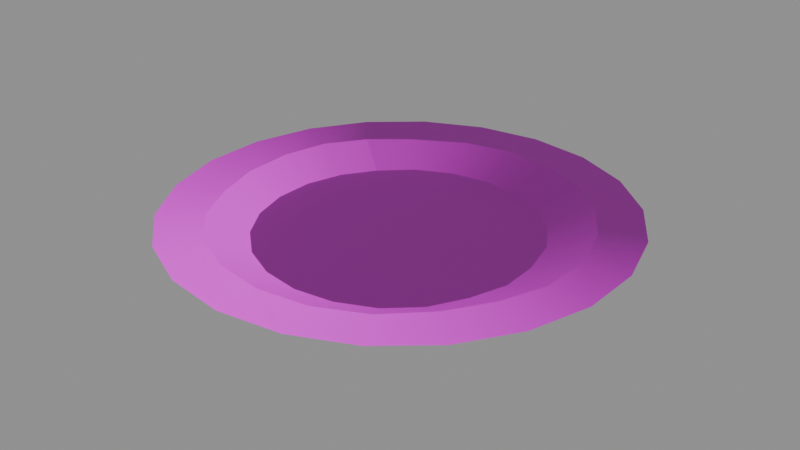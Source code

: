 # Source: table_plate.blend  (saved by Blender 5.1.30; exported with 4.5.12 LTS)
import bpy
from mathutils import Matrix  # noqa: F401  (used for matrix-valued properties, if any)

bpy.ops.wm.read_factory_settings(use_empty=True)
scene = bpy.context.scene
scene.name = 'Scene'

# ---- images (referenced by path relative to the original .blend; pixels are not part of the script)
import os
ASSET_DIR = os.environ.get("B2B_ASSET_DIR", "")  # directory of the original .blend (textures are referenced by path, not embedded)
HERE = os.path.dirname(os.path.abspath(__file__))  # packed textures are extracted next to this script under _unpacked/

def load_image(name, relpath, width, height, colorspace="sRGB"):
    """Load a texture the original file referenced (path relative to the .blend, or extracted next to this script)."""
    p = next((c for c in (os.path.join(HERE, relpath), os.path.join(ASSET_DIR, relpath)) if relpath and os.path.exists(c)), "")
    if p:
        img = bpy.data.images.load(p, check_existing=True)
        img.name = name
    else:  # same state as the original file: an image datablock whose file is absent (Cycles renders it pink)
        img = bpy.data.images.new(name, width, height)
        img.source = "FILE"
        img.filepath = "//" + (relpath or name)
    img.colorspace_settings.name = colorspace
    return img
img_t_trim_metal_basecolor_png = load_image('T_Trim_Metal_BaseColor.png', 'T_Trim_Metal_BaseColor.png', 1024, 1024, 'sRGB')
img_t_trim_metal_normal_png = load_image('T_Trim_Metal_Normal.png', 'T_Trim_Metal_Normal.png', 1024, 1024, 'Non-Color')

# ---- materials (node trees are filled in below, after node groups)
mat_mi_trim_metal = bpy.data.materials.new('MI_Trim_Metal')
mat_mi_trim_metal.roughness = 0.8727

# ---- material node trees
mat_mi_trim_metal.use_nodes = True; mat_mi_trim_metal.node_tree.nodes.clear()
_N = mat_mi_trim_metal.node_tree.nodes; _L = mat_mi_trim_metal.node_tree.links
n0 = _N.new('ShaderNodeBsdfPrincipled'); n0.name = 'Principled BSDF'; n0.location = (-200, 100)
n0.inputs[2].default_value = 0.8727
n1 = _N.new('ShaderNodeOutputMaterial'); n1.name = 'Material Output'; n1.location = (200, 100)
n2 = _N.new('ShaderNodeNormalMap'); n2.name = 'Normal Map'; n2.location = (-600, -600)
n2.label = 'Normal/Map'
n3 = _N.new('ShaderNodeTexImage'); n3.name = 'Image Texture'; n3.location = (-600, 300)
n3.image = img_t_trim_metal_basecolor_png
n4 = _N.new('ShaderNodeTexImage'); n4.name = 'Image Texture.001'; n4.location = (-900, -1200)
n4.image = img_t_trim_metal_normal_png
_L.new(n0.outputs[0], n1.inputs[0])
_L.new(n2.outputs[0], n0.inputs[5])
_L.new(n3.outputs[0], n0.inputs[0])
_L.new(n4.outputs[0], n2.inputs[1])
n1.is_active_output = True

# ---- meshes
me_cylinder_084 = bpy.data.meshes.new('Cylinder.084')
me_cylinder_084.from_pydata([(1.813e-09, 0.1344, -0.0007554), (-0.0002297, 0.1351, 0.0194), (0.03786, 0.1289, -0.0007554), (0.03768, 0.1292, 0.0194), (0.07266, 0.1131, -0.0007554), (0.07327, 0.114, 0.0194), (0.1016, 0.08801, -0.0007554), (0.1024, 0.08875, 0.0194), (0.1222, 0.05583, -0.0007554), (0.1233, 0.0563, 0.0194), (0.133, 0.01913, -0.0007554), (0.1342, 0.01929, 0.0194), (0.133, -0.01913, -0.0007554), (0.1342, -0.01929, 0.0194), (0.1222, -0.05583, -0.0007554), (0.1214, -0.05398, 0.0194), (0.1016, -0.08801, -0.0007554), (0.1016, -0.08524, 0.0194), (0.07266, -0.1131, -0.0007554), (0.07317, -0.1133, 0.0194), (0.03786, -0.1289, -0.0007554), (0.03818, -0.13, 0.0194), (1.813e-09, -0.1344, -0.0007554), (2.237e-09, -0.1355, 0.0194), (-0.03786, -0.1289, -0.0007554), (-0.03818, -0.13, 0.0194), (-0.07266, -0.1131, -0.0007554), (-0.07327, -0.114, 0.0194), (-0.1016, -0.08801, -0.0007554), (-0.1003, -0.08836, 0.0194), (-0.1222, -0.05583, -0.0007554), (-0.1181, -0.05392, 0.0194), (-0.133, -0.01913, -0.0007554), (-0.1293, -0.01898, 0.0194), (-0.133, 0.01913, -0.0007554), (-0.1307, 0.02001, 0.0194), (-0.1222, 0.05583, -0.0007554), (-0.1225, 0.05461, 0.0194), (-0.1016, 0.08801, -0.0007554), (-0.103, 0.08281, 0.0194), (-0.07266, 0.1131, -0.0007554), (-0.07639, 0.1049, 0.0194), (-0.03786, 0.1289, -0.0007554), (-0.038, 0.1271, 0.0194), (0.04746, 0.1616, 0.0194), (2.485e-09, 0.1685, 0.0194), (0.09108, 0.1417, 0.0194), (0.1273, 0.1103, 0.0194), (0.1532, 0.06998, 0.0194), (0.1668, 0.02398, 0.0194), (0.1668, -0.02398, 0.0194), (0.1532, -0.06996, 0.0194), (0.1273, -0.1102, 0.0194), (0.09108, -0.1417, 0.0194), (0.04746, -0.1616, 0.0194), (2.485e-09, -0.1685, 0.0194), (-0.04746, -0.1616, 0.0194), (-0.09108, -0.1417, 0.0194), (-0.1272, -0.1103, 0.0194), (-0.1527, -0.06972, 0.0194), (-0.1665, -0.02396, 0.0194), (-0.1664, 0.02406, 0.0194), (-0.1532, 0.06998, 0.0194), (-0.1273, 0.1103, 0.0194), (-0.0911, 0.1416, 0.0194), (-0.04746, 0.1616, 0.0194), (0.02916, 0.09955, 0.004837), (-4.726e-05, 0.1039, 0.004837), (0.05564, 0.08753, 0.004837), (0.07646, 0.06978, 0.004837), (0.09182, 0.0446, 0.004837), (0.09941, 0.01451, 0.004837), (0.1005, -0.01414, 0.004837), (0.09119, -0.04246, 0.004837), (0.07746, -0.06789, 0.004837), (0.05624, -0.0875, 0.004837), (0.02931, -0.0998, 0.004837), (2.328e-09, -0.104, 0.004837), (-0.0293, -0.0998, 0.004837), (-0.05624, -0.0875, 0.004837), (-0.07861, -0.06812, 0.004837), (-0.09462, -0.04321, 0.004837), (-0.1029, -0.0148, 0.004837), (-0.103, 0.0148, 0.004837), (-0.09444, 0.04294, 0.004837), (-0.07864, 0.06641, 0.004837), (-0.05672, 0.08692, 0.004837), (-0.0293, 0.0998, 0.004837)], [], [(0, 45, 44, 2), (2, 44, 46, 4), (4, 46, 47, 6), (6, 47, 48, 8), (8, 48, 49, 10), (10, 49, 50, 12), (12, 50, 51, 14), (14, 51, 52, 16), (16, 52, 53, 18), (18, 53, 54, 20), (20, 54, 55, 22), (22, 55, 56, 24), (24, 56, 57, 26), (26, 57, 58, 28), (28, 58, 59, 30), (30, 59, 60, 32), (32, 60, 61, 34), (34, 61, 62, 36), (36, 62, 63, 38), (38, 63, 64, 40), (11, 9, 70, 71), (40, 64, 65, 42), (42, 65, 45, 0), (0, 2, 4, 6, 8, 10, 12, 14, 16, 18, 20, 22, 24, 26, 28, 30, 32, 34, 36, 38, 40, 42), (1, 3, 44, 45), (3, 5, 46, 44), (5, 7, 47, 46), (7, 9, 48, 47), (9, 11, 49, 48), (11, 13, 50, 49), (13, 15, 51, 50), (15, 17, 52, 51), (17, 19, 53, 52), (19, 21, 54, 53), (21, 23, 55, 54), (23, 25, 56, 55), (25, 27, 57, 56), (27, 29, 58, 57), (29, 31, 59, 58), (31, 33, 60, 59), (33, 35, 61, 60), (35, 37, 62, 61), (37, 39, 63, 62), (39, 41, 64, 63), (41, 43, 65, 64), (43, 1, 45, 65), (66, 67, 87, 86, 85, 84, 83, 82, 81, 80, 79, 78, 77, 76, 75, 74, 73, 72, 71, 70, 69, 68), (41, 39, 85, 86), (27, 25, 78, 79), (13, 11, 71, 72), (43, 41, 86, 87), (29, 27, 79, 80), (15, 13, 72, 73), (1, 43, 87, 67), (31, 29, 80, 81), (17, 15, 73, 74), (3, 1, 67, 66), (33, 31, 81, 82), (19, 17, 74, 75), (5, 3, 66, 68), (35, 33, 82, 83), (21, 19, 75, 76), (7, 5, 68, 69), (37, 35, 83, 84), (23, 21, 76, 77), (9, 7, 69, 70), (39, 37, 84, 85), (25, 23, 77, 78)])
me_cylinder_084.polygons.foreach_set('use_smooth', [True] * 68)
_k = set([(0, 2), (0, 42), (1, 3), (1, 43), (2, 4), (3, 5), (4, 6), (5, 7), (6, 8), (7, 9), (8, 10), (9, 11), (10, 12), (11, 13), (12, 14), (13, 15), (14, 16), (15, 17), (16, 18), (17, 19), (18, 20), (19, 21), (20, 22), (21, 23), (22, 24), (23, 25), (24, 26), (25, 27), (26, 28), (27, 29), (28, 30), (29, 31), (30, 32), (31, 33), (32, 34), (33, 35), (34, 36), (35, 37), (36, 38), (37, 39), (38, 40), (39, 41), (40, 42), (41, 43), (44, 45), (44, 46), (45, 65), (46, 47), (47, 48), (48, 49), (49, 50), (50, 51), (51, 52), (52, 53), (53, 54), (54, 55), (55, 56), (56, 57), (57, 58), (58, 59), (59, 60), (60, 61), (61, 62), (62, 63), (63, 64), (64, 65), (66, 67), (66, 68), (67, 87), (68, 69), (69, 70), (70, 71), (71, 72), (72, 73), (73, 74), (74, 75), (75, 76), (76, 77), (77, 78), (78, 79), (79, 80), (80, 81), (81, 82), (82, 83), (83, 84), (84, 85), (85, 86), (86, 87)])
me_cylinder_084.attributes.new('sharp_edge', 'BOOLEAN', 'EDGE').data.foreach_set('value', [ (min(e.vertices), max(e.vertices)) in _k for e in me_cylinder_084.edges])
_uv = me_cylinder_084.uv_layers.new(name='UVMap')
_uv.uv.foreach_set('vector', [0.9569, 0.1298, 0.9832, 0.1261, 0.9832, 0.1608, 0.9569, 0.1571, 0.9569, 0.1571, 0.9832, 0.1608, 0.9735, 0.1942, 0.9492, 0.1832, 0.9492, 0.1832, 0.9735, 0.1942, 0.9546, 0.2235, 0.9345, 0.2061, 0.9345, 0.2061, 0.9546, 0.2235, 0.9283, 0.2463, 0.914, 0.2239, 0.914, 0.2239, 0.9283, 0.2463, 0.8967, 0.2606, 0.8893, 0.2352, 0.8893, 0.2352, 0.8967, 0.2606, 0.8625, 0.2655, 0.8625, 0.2391, 0.8625, 0.2391, 0.8625, 0.2655, 0.8283, 0.2606, 0.8356, 0.2352, 0.8356, 0.2352, 0.8283, 0.2606, 0.7968, 0.2464, 0.8109, 0.224, 0.8109, 0.224, 0.7968, 0.2464, 0.7703, 0.2239, 0.7903, 0.2063, 0.7903, 0.2063, 0.7703, 0.2239, 0.7513, 0.1946, 0.7755, 0.1835, 0.7755, 0.1835, 0.7513, 0.1946, 0.7415, 0.1612, 0.7677, 0.1574, 0.7677, 0.1574, 0.7415, 0.1612, 0.7414, 0.1264, 0.7677, 0.1302, 0.7677, 0.1302, 0.7414, 0.1264, 0.7513, 0.09318, 0.7753, 0.1042, 0.7753, 0.1042, 0.7513, 0.09318, 0.7699, 0.0641, 0.79, 0.08132, 0.79, 0.08132, 0.7699, 0.0641, 0.7964, 0.04153, 0.8106, 0.06356, 0.8106, 0.06356, 0.7964, 0.04153, 0.8278, 0.02682, 0.8353, 0.05214, 0.8353, 0.05214, 0.8278, 0.02682, 0.8622, 0.02195, 0.8621, 0.04817, 0.8621, 0.04817, 0.8622, 0.02195, 0.8963, 0.02658, 0.889, 0.05193, 0.889, 0.05193, 0.8963, 0.02658, 0.9279, 0.04076, 0.9137, 0.06315, 0.9137, 0.06315, 0.9279, 0.04076, 0.9542, 0.06331, 0.9343, 0.08088, 0.6345, 0.9539, 0.6802, 0.9539, 0.6802, 0.9829, 0.6345, 0.9829, 0.9343, 0.08088, 0.9542, 0.06331, 0.9733, 0.09257, 0.9491, 0.1037, 0.9491, 0.1037, 0.9733, 0.09257, 0.9832, 0.1261, 0.9569, 0.1298, 0.9569, 0.1298, 0.9569, 0.1571, 0.9492, 0.1832, 0.9345, 0.2061, 0.914, 0.2239, 0.8893, 0.2352, 0.8625, 0.2391, 0.8356, 0.2352, 0.8109, 0.224, 0.7903, 0.2063, 0.7755, 0.1835, 0.7677, 0.1574, 0.7677, 0.1302, 0.7753, 0.1042, 0.79, 0.08132, 0.8106, 0.06356, 0.8353, 0.05214, 0.8621, 0.04817, 0.889, 0.05193, 0.9137, 0.06315, 0.9343, 0.08088, 0.9491, 0.1037, 0.5026, 0.8939, 0.4572, 0.8939, 0.4572, 0.8521, 0.5026, 0.8521, 0.4572, 0.8939, 0.4118, 0.8939, 0.4118, 0.8521, 0.4572, 0.8521, 0.4118, 0.8939, 0.367, 0.8939, 0.367, 0.8521, 0.4118, 0.8521, 0.367, 0.8939, 0.3215, 0.8939, 0.3215, 0.8521, 0.367, 0.8521, 0.3215, 0.8939, 0.2755, 0.8939, 0.2755, 0.8521, 0.3215, 0.8521, 0.2755, 0.8939, 0.2303, 0.8939, 0.2303, 0.8521, 0.2755, 0.8521, 0.2303, 0.8939, 0.1852, 0.8939, 0.1852, 0.8521, 0.2303, 0.8521, 0.1852, 0.8939, 0.1404, 0.8939, 0.1404, 0.8521, 0.1852, 0.8521, 0.1404, 0.8939, 0.09465, 0.8939, 0.09465, 0.8521, 0.1404, 0.8521, 0.09465, 0.8939, 0.04908, 0.8939, 0.04908, 0.8521, 0.09465, 0.8521, 0.04908, 0.8939, 2.384e-07, 0.8939, 0.0, 0.8521, 0.04908, 0.8521, 1.0, 0.8939, 0.9552, 0.8939, 0.9552, 0.8521, 1.0, 0.8521, 0.9552, 0.8939, 0.9097, 0.8939, 0.9097, 0.8521, 0.9552, 0.8521, 0.9097, 0.8939, 0.8646, 0.8939, 0.8646, 0.8521, 0.9097, 0.8521, 0.8646, 0.8939, 0.819, 0.8939, 0.819, 0.8521, 0.8646, 0.8521, 0.819, 0.8939, 0.7741, 0.8939, 0.7741, 0.8521, 0.819, 0.8521, 0.7741, 0.8939, 0.7284, 0.8939, 0.7284, 0.8521, 0.7741, 0.8521, 0.7284, 0.8939, 0.6839, 0.8939, 0.6839, 0.8521, 0.7284, 0.8521, 0.6839, 0.8939, 0.64, 0.8939, 0.64, 0.8521, 0.6839, 0.8521, 0.64, 0.8939, 0.5956, 0.8939, 0.5956, 0.8521, 0.64, 0.8521, 0.5956, 0.8939, 0.5482, 0.8939, 0.5482, 0.8521, 0.5956, 0.8521, 0.5482, 0.8939, 0.5026, 0.8939, 0.5026, 0.8521, 0.5482, 0.8521, 0.8818, 0.03966, 0.9099, 0.04766, 0.9345, 0.06334, 0.9539, 0.08615, 0.9653, 0.1136, 0.9699, 0.1412, 0.9661, 0.17, 0.9539, 0.1966, 0.9348, 0.2188, 0.9103, 0.2347, 0.8822, 0.243, 0.8529, 0.243, 0.8248, 0.2348, 0.8002, 0.2191, 0.7809, 0.197, 0.7698, 0.1706, 0.7679, 0.1421, 0.7711, 0.1128, 0.7838, 0.08748, 0.8029, 0.0635, 0.8271, 0.04711, 0.8531, 0.03966, 0.953, 0.9539, 1.0, 0.9539, 1.0, 0.9829, 0.953, 0.9829, 0.2731, 0.9539, 0.3184, 0.9539, 0.3184, 0.9829, 0.2731, 0.9829, 0.5894, 0.9539, 0.6345, 0.9539, 0.6345, 0.9829, 0.5894, 0.9829, 0.9058, 0.9539, 0.953, 0.9539, 0.953, 0.9829, 0.9058, 0.9829, 0.2282, 0.9539, 0.2731, 0.9539, 0.2731, 0.9829, 0.2282, 0.9829, 0.5445, 0.9539, 0.5894, 0.9539, 0.5894, 0.9829, 0.5445, 0.9829, 0.8605, 0.9539, 0.9058, 0.9539, 0.9058, 0.9829, 0.8605, 0.9829, 0.1829, 0.9539, 0.2282, 0.9539, 0.2282, 0.9829, 0.1829, 0.9829, 0.4999, 0.9539, 0.5445, 0.9539, 0.5445, 0.9829, 0.4999, 0.9829, 0.8153, 0.9539, 0.8605, 0.9539, 0.8605, 0.9829, 0.8153, 0.9829, 0.1382, 0.9539, 0.1829, 0.9539, 0.1829, 0.9829, 0.1382, 0.9829, 0.4544, 0.9539, 0.4999, 0.9539, 0.4999, 0.9829, 0.4544, 0.9829, 0.7701, 0.9539, 0.8153, 0.9539, 0.8153, 0.9829, 0.7701, 0.9829, 0.0927, 0.9539, 0.1382, 0.9539, 0.1382, 0.9829, 0.0927, 0.9829, 0.409, 0.9539, 0.4544, 0.9539, 0.4544, 0.9829, 0.409, 0.9829, 0.7254, 0.9539, 0.7701, 0.9539, 0.7701, 0.9829, 0.7254, 0.9829, 0.0484, 0.9539, 0.0927, 0.9539, 0.0927, 0.9829, 0.0484, 0.9829, 0.3637, 0.9539, 0.409, 0.9539, 0.409, 0.9829, 0.3637, 0.9829, 0.6802, 0.9539, 0.7254, 0.9539, 0.7254, 0.9829, 0.6802, 0.9829, 0.0, 0.9539, 0.0484, 0.9539, 0.0484, 0.9829, 0.0, 0.9829, 0.3184, 0.9539, 0.3637, 0.9539, 0.3637, 0.9829, 0.3184, 0.9829])
me_cylinder_084.materials.append(mat_mi_trim_metal)
me_cylinder_084.update()
me_cylinder_084.normals_split_custom_set([tuple(v) for v in zip(*[iter([-8.611e-05, 0.5092, -0.8606, -7.447e-05, 0.5092, -0.8606, 0.1435, 0.4886, -0.8607, 0.1435, 0.4886, -0.8607, 0.1435, 0.4886, -0.8607, 0.1435, 0.4886, -0.8607, 0.2753, 0.4283, -0.8607, 0.2753, 0.4283, -0.8607, 0.2753, 0.4283, -0.8607, 0.2753, 0.4283, -0.8607, 0.3848, 0.3334, -0.8607, 0.3848, 0.3334, -0.8607, 0.3848, 0.3334, -0.8607, 0.3848, 0.3334, -0.8607, 0.4632, 0.2115, -0.8607, 0.4632, 0.2115, -0.8607, 0.4632, 0.2115, -0.8607, 0.4632, 0.2115, -0.8607, 0.504, 0.07246, -0.8607, 0.504, 0.07246, -0.8607, 0.504, 0.07246, -0.8607, 0.504, 0.07246, -0.8607, 0.504, -0.07258, -0.8607, 0.504, -0.07259, -0.8607, 0.504, -0.07259, -0.8607, 0.504, -0.07258, -0.8607, 0.4634, -0.2119, -0.8605, 0.4633, -0.212, -0.8605, 0.4633, -0.212, -0.8605, 0.4634, -0.2119, -0.8605, 0.3855, -0.3337, -0.8602, 0.3854, -0.3338, -0.8602, 0.3854, -0.3338, -0.8602, 0.3855, -0.3337, -0.8602, 0.2757, -0.4284, -0.8605, 0.2758, -0.4284, -0.8605, 0.2758, -0.4284, -0.8605, 0.2757, -0.4284, -0.8605, 0.1435, -0.4886, -0.8607, 0.1435, -0.4886, -0.8607, 0.1435, -0.4886, -0.8607, 0.1435, -0.4886, -0.8607, 2.837e-08, -0.5092, -0.8607, 2.647e-08, -0.5092, -0.8607, 2.647e-08, -0.5092, -0.8607, 2.837e-08, -0.5092, -0.8607, -0.1435, -0.4886, -0.8607, -0.1435, -0.4886, -0.8607, -0.1435, -0.4886, -0.8607, -0.1435, -0.4886, -0.8607, -0.2756, -0.4284, -0.8605, -0.2756, -0.4284, -0.8605, -0.2756, -0.4284, -0.8605, -0.2756, -0.4284, -0.8605, -0.3876, -0.3336, -0.8594, -0.3879, -0.3332, -0.8594, -0.3879, -0.3332, -0.8594, -0.3876, -0.3336, -0.8594, -0.4677, -0.2132, -0.8578, -0.4677, -0.2132, -0.8578, -0.4677, -0.2132, -0.8578, -0.4677, -0.2132, -0.8578, -0.5078, -0.07381, -0.8583, -0.5078, -0.0739, -0.8583, -0.5078, -0.0739, -0.8583, -0.5078, -0.07381, -0.8583, -0.5068, 0.07247, -0.859, -0.5069, 0.07207, -0.859, -0.5069, 0.07207, -0.859, -0.5068, 0.07247, -0.859, -0.4643, 0.211, -0.8602, -0.4644, 0.2108, -0.8602, -0.4644, 0.2108, -0.8602, -0.4643, 0.211, -0.8602, -0.3848, 0.3336, -0.8606, -0.3848, 0.3336, -0.8606, -0.3848, 0.3336, -0.8606, -0.3848, 0.3336, -0.8606, -0.2755, 0.4287, -0.8604, -0.2754, 0.4287, -0.8604, -0.3858, -0.05507, 0.9209, -0.364, -0.1586, 0.9178, -0.3629, -0.1625, 0.9175, -0.3857, -0.05541, 0.9209, -0.2754, 0.4287, -0.8604, -0.2755, 0.4287, -0.8604, -0.1437, 0.4888, -0.8605, -0.1437, 0.4888, -0.8605, -0.1437, 0.4888, -0.8605, -0.1437, 0.4888, -0.8605, -7.447e-05, 0.5092, -0.8606, -8.611e-05, 0.5092, -0.8606, -1.787e-10, 0.0, -1.0, -1.787e-10, 0.0, -1.0, -1.787e-10, 0.0, -1.0, -1.787e-10, 0.0, -1.0, -1.787e-10, 0.0, -1.0, -1.787e-10, 0.0, -1.0, -1.787e-10, 0.0, -1.0, -1.787e-10, 0.0, -1.0, -1.787e-10, 0.0, -1.0, -1.787e-10, 0.0, -1.0, -1.787e-10, 0.0, -1.0, -1.787e-10, 0.0, -1.0, -1.787e-10, 0.0, -1.0, -1.787e-10, 0.0, -1.0, -1.787e-10, 0.0, -1.0, -1.787e-10, 0.0, -1.0, -1.787e-10, 0.0, -1.0, -1.787e-10, 0.0, -1.0, -1.787e-10, 0.0, -1.0, -1.787e-10, 0.0, -1.0, -1.787e-10, 0.0, -1.0, -1.787e-10, 0.0, -1.0, 2.496e-08, 0.0, 1.0, 1.021e-08, 0.0, 1.0, 1.008e-08, 0.0, 1.0, 2.484e-08, 0.0, 1.0, 1.021e-08, 0.0, 1.0, -2.048e-08, 0.0, 1.0, -2.064e-08, 0.0, 1.0, 1.008e-08, 0.0, 1.0, -2.048e-08, 0.0, 1.0, -4.127e-08, 0.0, 1.0, -4.127e-08, 0.0, 1.0, -2.064e-08, 0.0, 1.0, -4.127e-08, 0.0, 1.0, -2.064e-08, 0.0, 1.0, -2.064e-08, 0.0, 1.0, -4.127e-08, 0.0, 1.0, -2.064e-08, 0.0, 1.0, 0.0, 0.0, 1.0, 0.0, 0.0, 1.0, -2.064e-08, 0.0, 1.0, 0.0, 0.0, 1.0, -2.066e-08, 0.0, 1.0, -2.026e-08, 0.0, 1.0, 0.0, 0.0, 1.0, -2.066e-08, 0.0, 1.0, -9.556e-10, 0.0, 1.0, 1.918e-10, 0.0, 1.0, -2.026e-08, 0.0, 1.0, -9.556e-10, 0.0, 1.0, 2.367e-09, 0.0, 1.0, -1.341e-09, 0.0, 1.0, 1.918e-10, 0.0, 1.0, 2.367e-09, 0.0, 1.0, -1.98e-08, 0.0, 1.0, -1.911e-08, 0.0, 1.0, -1.341e-09, 0.0, 1.0, -1.98e-08, 0.0, 1.0, 1.026e-08, 0.0, 1.0, 1.032e-08, 0.0, 1.0, -1.911e-08, 0.0, 1.0, 1.026e-08, 0.0, 1.0, 3.11e-15, 0.0, 1.0, 3.732e-15, 0.0, 1.0, 1.032e-08, 0.0, 1.0, 3.11e-15, 0.0, 1.0, -1.032e-08, 0.0, 1.0, -1.032e-08, 0.0, 1.0, 3.732e-15, 0.0, 1.0, -1.032e-08, 0.0, 1.0, 0.0, 0.0, 1.0, 0.0, 0.0, 1.0, -1.032e-08, 0.0, 1.0, 0.0, 0.0, 1.0, 0.0, 0.0, 1.0, 0.0, 0.0, 1.0, 0.0, 0.0, 1.0, 0.0, 0.0, 1.0, -1.882e-08, 0.0, 1.0, -1.841e-08, 0.0, 1.0, 0.0, 0.0, 1.0, -1.882e-08, 0.0, 1.0, -1.886e-08, 0.0, 1.0, -1.827e-08, 0.0, 1.0, -1.841e-08, 0.0, 1.0, -1.886e-08, 0.0, 1.0, 0.0, 0.0, 1.0, 0.0, 0.0, 1.0, -1.827e-08, 0.0, 1.0, 0.0, 0.0, 1.0, 0.0, 0.0, 1.0, 0.0, 0.0, 1.0, 0.0, 0.0, 1.0, 0.0, 0.0, 1.0, 0.0, 0.0, 1.0, 0.0, 0.0, 1.0, 0.0, 0.0, 1.0, 0.0, 0.0, 1.0, -1.463e-08, 0.0, 1.0, -1.921e-08, 0.0, 1.0, 0.0, 0.0, 1.0, -1.463e-08, 0.0, 1.0, -4.048e-09, 0.0, 1.0, -1.793e-09, 0.0, 1.0, -1.921e-08, 0.0, 1.0, -4.048e-09, 0.0, 1.0, 2.496e-08, 0.0, 1.0, 2.484e-08, 0.0, 1.0, -1.793e-09, 0.0, 1.0, 4.399e-10, 0.0, 1.0, 4.399e-10, 0.0, 1.0, 4.399e-10, 0.0, 1.0, 4.399e-10, 0.0, 1.0, 4.399e-10, 0.0, 1.0, 4.399e-10, 0.0, 1.0, 4.399e-10, 0.0, 1.0, 4.399e-10, 0.0, 1.0, 4.399e-10, 0.0, 1.0, 4.399e-10, 0.0, 1.0, 4.399e-10, 0.0, 1.0, 4.399e-10, 0.0, 1.0, 4.399e-10, 0.0, 1.0, 4.399e-10, 0.0, 1.0, 4.399e-10, 0.0, 1.0, 4.399e-10, 0.0, 1.0, 4.399e-10, 0.0, 1.0, 4.399e-10, 0.0, 1.0, 4.399e-10, 0.0, 1.0, 4.399e-10, 0.0, 1.0, 4.399e-10, 0.0, 1.0, 4.399e-10, 0.0, 1.0, 0.2732, -0.3839, 0.882, 0.3403, -0.2967, 0.8923, 0.3361, -0.3045, 0.8913, 0.2628, -0.3928, 0.8813, 0.2335, 0.3537, 0.9058, 0.1182, 0.4026, 0.9077, 0.1182, 0.4026, 0.9077, 0.2343, 0.3532, 0.9057, -0.3881, 0.06287, 0.9195, -0.3858, -0.05507, 0.9209, -0.3857, -0.05541, 0.9209, -0.388, 0.06355, 0.9195, 0.1501, -0.4306, 0.8899, 0.2732, -0.3839, 0.882, 0.2628, -0.3928, 0.8813, 0.152, -0.4305, 0.8897, 0.3476, 0.2802, 0.8948, 0.2335, 0.3537, 0.9058, 0.2343, 0.3532, 0.9057, 0.3528, 0.2764, 0.8939, -0.3763, 0.1735, 0.9101, -0.3881, 0.06287, 0.9195, -0.388, 0.06355, 0.9195, -0.3757, 0.1769, 0.9097, 0.005931, -0.4305, 0.9026, 0.1501, -0.4306, 0.8899, 0.152, -0.4305, 0.8897, 0.006532, -0.4305, 0.9025, 0.4382, 0.1898, 0.8786, 0.3476, 0.2802, 0.8948, 0.3528, 0.2764, 0.8939, 0.4388, 0.1889, 0.8785, -0.3381, 0.2661, 0.9027, -0.3763, 0.1735, 0.9101, -0.3757, 0.1769, 0.9097, -0.3364, 0.2687, 0.9026, -0.1183, -0.4077, 0.9054, 0.005931, -0.4305, 0.9026, 0.006532, -0.4305, 0.9025, -0.1185, -0.4076, 0.9054, 0.4716, 0.07631, 0.8785, 0.4382, 0.1898, 0.8786, 0.4388, 0.1889, 0.8785, 0.4716, 0.07648, 0.8785, -0.2421, 0.3533, 0.9036, -0.3381, 0.2661, 0.9027, -0.3364, 0.2687, 0.9026, -0.2435, 0.3525, 0.9036, -0.2239, -0.3544, 0.9079, -0.1183, -0.4077, 0.9054, -0.1185, -0.4076, 0.9054, -0.2223, -0.3555, 0.9079, 0.4532, -0.05621, 0.8896, 0.4716, 0.07631, 0.8785, 0.4716, 0.07648, 0.8785, 0.4548, -0.05162, 0.8891, -0.1207, 0.4036, 0.9069, -0.2421, 0.3533, 0.9036, -0.2435, 0.3525, 0.9036, -0.121, 0.4035, 0.9069, -0.3128, -0.266, 0.9118, -0.2239, -0.3544, 0.9079, -0.2223, -0.3555, 0.9079, -0.3095, -0.2707, 0.9116, 0.4005, -0.1817, 0.8981, 0.4532, -0.05621, 0.8896, 0.4548, -0.05162, 0.8891, 0.3991, -0.1845, 0.8982, -5.179e-09, 0.4196, 0.9077, -0.1207, 0.4036, 0.9069, -0.121, 0.4035, 0.9069, -6.585e-09, 0.4196, 0.9077, -0.364, -0.1586, 0.9178, -0.3128, -0.266, 0.9118, -0.3095, -0.2707, 0.9116, -0.3629, -0.1625, 0.9175, 0.3403, -0.2967, 0.8923, 0.4005, -0.1817, 0.8981, 0.3991, -0.1845, 0.8982, 0.3361, -0.3045, 0.8913, 0.1182, 0.4026, 0.9077, -5.179e-09, 0.4196, 0.9077, -6.585e-09, 0.4196, 0.9077, 0.1182, 0.4026, 0.9077])] * 3)])

# ---- objects
ob_table_plate = bpy.data.objects.new('Table_Plate', me_cylinder_084)
ob_table_plate_1 = bpy.data.objects.new('table_plate', None)

# ---- transforms, parenting, visibility, modifiers, constraints
ob_table_plate.parent = ob_table_plate_1
ob_table_plate.location = (0.0, 0.0, 0.0)
ob_table_plate.rotation_euler = (-1.629e-07, 0.0, 0.0)
ob_table_plate.color = (0.8, 0.8, 0.8, 1.0)
ob_table_plate_1.location = (0.0, 0.0, 0.0)
ob_table_plate_1.empty_display_size = 0.5

# ---- collection membership
scene.collection.objects.link(ob_table_plate)
scene.collection.objects.link(ob_table_plate_1)

# ---- scene / render settings (as saved in the file)
scene.frame_start = 1; scene.frame_end = 250; scene.frame_set(1)
scene.render.engine = 'BLENDER_EEVEE_NEXT'
scene.render.bake_bias = 0.0
scene.render.bake_samples = 0
scene.cycles.sampling_pattern = 'TABULATED_SOBOL'
scene.eevee.use_volume_custom_range = False
bpy.context.view_layer.update()

# ---- added for rendering (the .blend has no active camera and no usable light): camera, sun + grey world if the file has none
cam_auto = bpy.data.cameras.new('AutoCamera')
cam_auto.lens = 50.0
cam_auto.sensor_width = 36.0
cam_auto.clip_end = 1000.0
ob_auto_camera = bpy.data.objects.new('AutoCamera', cam_auto)
scene.collection.objects.link(ob_auto_camera)
ob_auto_camera.location = (0.438989, -0.526652, 0.360425)
ob_auto_camera.rotation_euler = (1.09748, -7.21219e-08, 0.694738)
scene.camera = ob_auto_camera
light_auto_sun = bpy.data.lights.new('AutoSun', 'SUN')
light_auto_sun.energy = 3.0
light_auto_sun.angle = 0.0523599
ob_auto_sun = bpy.data.objects.new('AutoSun', light_auto_sun)
scene.collection.objects.link(ob_auto_sun)
ob_auto_sun.rotation_euler = (0.872665, 0.174533, 0.523599)
if scene.world is None:
    world_auto = bpy.data.worlds.new('AutoWorld')
    world_auto.color = (0.3, 0.3, 0.3)
    scene.world = world_auto
bpy.context.view_layer.update()
